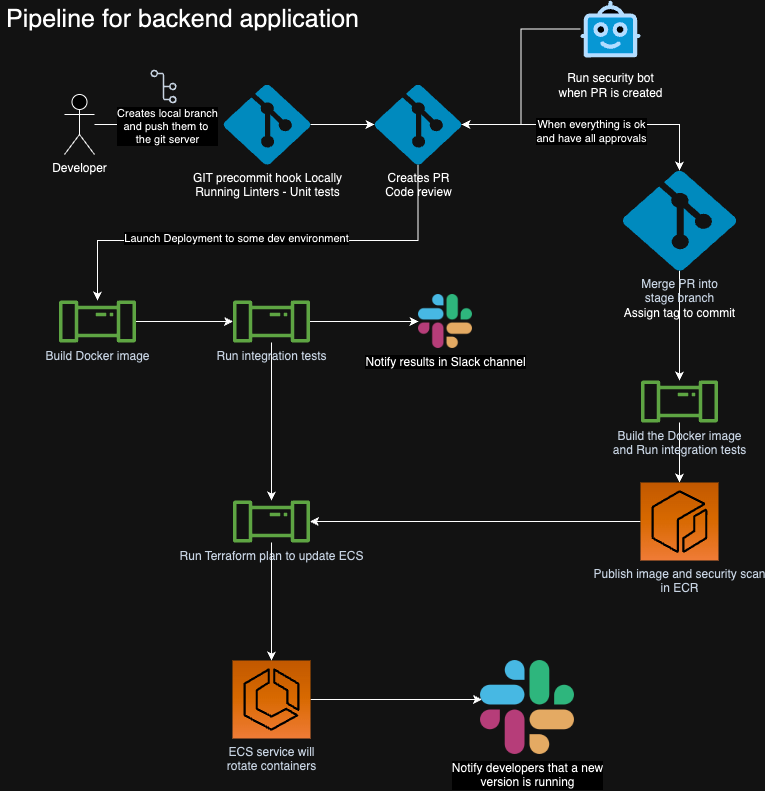

The diagram above was exported from draw.io. Its source (the exported page's mxGraphModel, read from the mxfile embedded in the PNG):
<mxGraphModel dx="1865" dy="1035" grid="1" gridSize="10" guides="1" tooltips="1" connect="1" arrows="1" fold="1" page="1" pageScale="1" pageWidth="827" pageHeight="1169" math="0" shadow="0">
  <root>
    <mxCell id="0" />
    <mxCell id="1" parent="0" />
    <mxCell id="yr6vm20PH7A9_dpf0srf-1" value="Pipeline for backend application" style="text;strokeColor=none;fillColor=none;align=left;verticalAlign=middle;spacingLeft=4;spacingRight=4;overflow=hidden;points=[[0,0.5],[1,0.5]];portConstraint=eastwest;rotatable=0;fontSize=25;" vertex="1" parent="1">
      <mxGeometry x="40" width="366" height="30" as="geometry" />
    </mxCell>
    <mxCell id="yr6vm20PH7A9_dpf0srf-2" value="Developer" style="shape=umlActor;verticalLabelPosition=bottom;verticalAlign=top;html=1;outlineConnect=0;" vertex="1" parent="1">
      <mxGeometry x="104" y="94" width="30" height="60" as="geometry" />
    </mxCell>
    <mxCell id="yr6vm20PH7A9_dpf0srf-3" style="edgeStyle=orthogonalEdgeStyle;rounded=0;orthogonalLoop=1;jettySize=auto;html=1;entryX=0;entryY=0.5;entryDx=0;entryDy=0;entryPerimeter=0;" edge="1" parent="1" source="yr6vm20PH7A9_dpf0srf-54" target="yr6vm20PH7A9_dpf0srf-59">
      <mxGeometry relative="1" as="geometry">
        <mxPoint x="400" y="124" as="targetPoint" />
        <mxPoint x="382" y="124" as="sourcePoint" />
      </mxGeometry>
    </mxCell>
    <mxCell id="yr6vm20PH7A9_dpf0srf-5" style="edgeStyle=orthogonalEdgeStyle;rounded=0;orthogonalLoop=1;jettySize=auto;html=1;" edge="1" parent="1" source="yr6vm20PH7A9_dpf0srf-2">
      <mxGeometry relative="1" as="geometry">
        <mxPoint x="254" y="124" as="targetPoint" />
      </mxGeometry>
    </mxCell>
    <mxCell id="yr6vm20PH7A9_dpf0srf-6" value="&lt;div&gt;Creates local branch&lt;/div&gt;&lt;div&gt;and push them to&amp;nbsp;&lt;/div&gt;&lt;div&gt;the git server&lt;/div&gt;" style="edgeLabel;html=1;align=center;verticalAlign=middle;resizable=0;points=[];" vertex="1" connectable="0" parent="yr6vm20PH7A9_dpf0srf-5">
      <mxGeometry x="0.2094" y="-1" relative="1" as="geometry">
        <mxPoint as="offset" />
      </mxGeometry>
    </mxCell>
    <mxCell id="yr6vm20PH7A9_dpf0srf-64" style="edgeStyle=orthogonalEdgeStyle;rounded=0;orthogonalLoop=1;jettySize=auto;html=1;" edge="1" parent="1" source="yr6vm20PH7A9_dpf0srf-8" target="yr6vm20PH7A9_dpf0srf-12">
      <mxGeometry relative="1" as="geometry" />
    </mxCell>
    <mxCell id="yr6vm20PH7A9_dpf0srf-8" value="Build Docker image" style="sketch=0;outlineConnect=0;fontColor=#232F3E;gradientColor=none;fillColor=#3F8624;strokeColor=none;dashed=0;verticalLabelPosition=bottom;verticalAlign=top;align=center;html=1;fontSize=12;fontStyle=0;aspect=fixed;pointerEvents=1;shape=mxgraph.aws4.iot_analytics_pipeline;" vertex="1" parent="1">
      <mxGeometry x="98" y="300" width="78" height="42" as="geometry" />
    </mxCell>
    <mxCell id="yr6vm20PH7A9_dpf0srf-68" style="edgeStyle=orthogonalEdgeStyle;rounded=0;orthogonalLoop=1;jettySize=auto;html=1;entryX=0;entryY=0.5;entryDx=0;entryDy=0;" edge="1" parent="1" source="yr6vm20PH7A9_dpf0srf-12" target="yr6vm20PH7A9_dpf0srf-14">
      <mxGeometry relative="1" as="geometry" />
    </mxCell>
    <mxCell id="yr6vm20PH7A9_dpf0srf-77" style="edgeStyle=orthogonalEdgeStyle;rounded=0;orthogonalLoop=1;jettySize=auto;html=1;" edge="1" parent="1" source="yr6vm20PH7A9_dpf0srf-12" target="yr6vm20PH7A9_dpf0srf-22">
      <mxGeometry relative="1" as="geometry" />
    </mxCell>
    <mxCell id="yr6vm20PH7A9_dpf0srf-12" value="Run integration tests" style="sketch=0;outlineConnect=0;fontColor=#232F3E;gradientColor=none;fillColor=#3F8624;strokeColor=none;dashed=0;verticalLabelPosition=bottom;verticalAlign=top;align=center;html=1;fontSize=12;fontStyle=0;aspect=fixed;pointerEvents=1;shape=mxgraph.aws4.iot_analytics_pipeline;" vertex="1" parent="1">
      <mxGeometry x="272" y="300" width="78" height="42" as="geometry" />
    </mxCell>
    <mxCell id="yr6vm20PH7A9_dpf0srf-14" value="Notify results in Slack channel" style="shape=image;html=1;verticalAlign=top;verticalLabelPosition=bottom;labelBackgroundColor=#ffffff;imageAspect=0;aspect=fixed;image=https://cdn2.iconfinder.com/data/icons/social-media-2285/512/1_Slack_colored_svg-128.png" vertex="1" parent="1">
      <mxGeometry x="458" y="294" width="54" height="54" as="geometry" />
    </mxCell>
    <mxCell id="yr6vm20PH7A9_dpf0srf-76" style="edgeStyle=orthogonalEdgeStyle;rounded=0;orthogonalLoop=1;jettySize=auto;html=1;" edge="1" parent="1" source="yr6vm20PH7A9_dpf0srf-18" target="yr6vm20PH7A9_dpf0srf-20">
      <mxGeometry relative="1" as="geometry" />
    </mxCell>
    <mxCell id="yr6vm20PH7A9_dpf0srf-18" value="Build the Docker image&lt;br&gt;and Run integration tests" style="sketch=0;outlineConnect=0;fontColor=#232F3E;gradientColor=none;fillColor=#3F8624;strokeColor=none;dashed=0;verticalLabelPosition=bottom;verticalAlign=top;align=center;html=1;fontSize=12;fontStyle=0;aspect=fixed;pointerEvents=1;shape=mxgraph.aws4.iot_analytics_pipeline;" vertex="1" parent="1">
      <mxGeometry x="680" y="380" width="78" height="42" as="geometry" />
    </mxCell>
    <mxCell id="yr6vm20PH7A9_dpf0srf-78" style="edgeStyle=orthogonalEdgeStyle;rounded=0;orthogonalLoop=1;jettySize=auto;html=1;" edge="1" parent="1" source="yr6vm20PH7A9_dpf0srf-20" target="yr6vm20PH7A9_dpf0srf-22">
      <mxGeometry relative="1" as="geometry" />
    </mxCell>
    <mxCell id="yr6vm20PH7A9_dpf0srf-20" value="Publish image and security scan&lt;br&gt;in ECR" style="sketch=0;points=[[0,0,0],[0.25,0,0],[0.5,0,0],[0.75,0,0],[1,0,0],[0,1,0],[0.25,1,0],[0.5,1,0],[0.75,1,0],[1,1,0],[0,0.25,0],[0,0.5,0],[0,0.75,0],[1,0.25,0],[1,0.5,0],[1,0.75,0]];outlineConnect=0;fontColor=#232F3E;gradientColor=#F78E04;gradientDirection=north;fillColor=#D05C17;strokeColor=#ffffff;dashed=0;verticalLabelPosition=bottom;verticalAlign=top;align=center;html=1;fontSize=12;fontStyle=0;aspect=fixed;shape=mxgraph.aws4.resourceIcon;resIcon=mxgraph.aws4.ecr;" vertex="1" parent="1">
      <mxGeometry x="680" y="482" width="78" height="78" as="geometry" />
    </mxCell>
    <mxCell id="yr6vm20PH7A9_dpf0srf-22" value="&lt;div&gt;Run Terraform plan to update&amp;nbsp;&lt;span style=&quot;background-color: initial;&quot;&gt;ECS&lt;/span&gt;&lt;/div&gt;" style="sketch=0;outlineConnect=0;fontColor=#232F3E;gradientColor=none;fillColor=#3F8624;strokeColor=none;dashed=0;verticalLabelPosition=bottom;verticalAlign=top;align=center;html=1;fontSize=12;fontStyle=0;aspect=fixed;pointerEvents=1;shape=mxgraph.aws4.iot_analytics_pipeline;" vertex="1" parent="1">
      <mxGeometry x="272" y="500" width="78" height="42" as="geometry" />
    </mxCell>
    <mxCell id="yr6vm20PH7A9_dpf0srf-23" style="edgeStyle=orthogonalEdgeStyle;rounded=0;orthogonalLoop=1;jettySize=auto;html=1;entryX=0.015;entryY=0.415;entryDx=0;entryDy=0;entryPerimeter=0;" edge="1" parent="1" source="yr6vm20PH7A9_dpf0srf-24" target="yr6vm20PH7A9_dpf0srf-25">
      <mxGeometry relative="1" as="geometry" />
    </mxCell>
    <mxCell id="yr6vm20PH7A9_dpf0srf-24" value="&lt;div&gt;ECS service will&lt;/div&gt;&lt;div&gt;rotate containers&lt;br&gt;&lt;/div&gt;" style="sketch=0;points=[[0,0,0],[0.25,0,0],[0.5,0,0],[0.75,0,0],[1,0,0],[0,1,0],[0.25,1,0],[0.5,1,0],[0.75,1,0],[1,1,0],[0,0.25,0],[0,0.5,0],[0,0.75,0],[1,0.25,0],[1,0.5,0],[1,0.75,0]];outlineConnect=0;fontColor=#232F3E;gradientColor=#F78E04;gradientDirection=north;fillColor=#D05C17;strokeColor=#ffffff;dashed=0;verticalLabelPosition=bottom;verticalAlign=top;align=center;html=1;fontSize=12;fontStyle=0;aspect=fixed;shape=mxgraph.aws4.resourceIcon;resIcon=mxgraph.aws4.ecs;" vertex="1" parent="1">
      <mxGeometry x="272" y="660" width="78" height="78" as="geometry" />
    </mxCell>
    <mxCell id="yr6vm20PH7A9_dpf0srf-25" value="&lt;div&gt;Notify developers that a new&lt;/div&gt;&lt;div&gt;version is running&lt;br&gt;&lt;/div&gt;" style="shape=image;html=1;verticalAlign=top;verticalLabelPosition=bottom;labelBackgroundColor=#ffffff;imageAspect=0;aspect=fixed;image=https://cdn2.iconfinder.com/data/icons/social-media-2285/512/1_Slack_colored_svg-128.png" vertex="1" parent="1">
      <mxGeometry x="520" y="660" width="94" height="94" as="geometry" />
    </mxCell>
    <mxCell id="yr6vm20PH7A9_dpf0srf-54" value="GIT precommit hook Locally&lt;br&gt;Running Linters - Unit tests" style="verticalLabelPosition=bottom;html=1;verticalAlign=top;align=center;strokeColor=none;fillColor=#00BEF2;shape=mxgraph.azure.git_repository;" vertex="1" parent="1">
      <mxGeometry x="263" y="84" width="87" height="80" as="geometry" />
    </mxCell>
    <mxCell id="yr6vm20PH7A9_dpf0srf-56" value="" style="sketch=0;outlineConnect=0;fontColor=#232F3E;gradientColor=none;fillColor=#232F3D;strokeColor=none;dashed=0;verticalLabelPosition=bottom;verticalAlign=top;align=center;html=1;fontSize=12;fontStyle=0;aspect=fixed;pointerEvents=1;shape=mxgraph.aws4.git_repository;" vertex="1" parent="1">
      <mxGeometry x="190" y="69" width="26.15" height="34" as="geometry" />
    </mxCell>
    <mxCell id="yr6vm20PH7A9_dpf0srf-66" style="edgeStyle=orthogonalEdgeStyle;rounded=0;orthogonalLoop=1;jettySize=auto;html=1;" edge="1" parent="1" source="yr6vm20PH7A9_dpf0srf-59" target="yr6vm20PH7A9_dpf0srf-8">
      <mxGeometry relative="1" as="geometry">
        <Array as="points">
          <mxPoint x="458" y="240" />
          <mxPoint x="137" y="240" />
        </Array>
      </mxGeometry>
    </mxCell>
    <mxCell id="yr6vm20PH7A9_dpf0srf-67" value="Launch Deployment to some dev environment" style="edgeLabel;html=1;align=center;verticalAlign=middle;resizable=0;points=[];" vertex="1" connectable="0" parent="yr6vm20PH7A9_dpf0srf-66">
      <mxGeometry x="0.1325" y="-3" relative="1" as="geometry">
        <mxPoint as="offset" />
      </mxGeometry>
    </mxCell>
    <mxCell id="yr6vm20PH7A9_dpf0srf-71" style="edgeStyle=orthogonalEdgeStyle;rounded=0;orthogonalLoop=1;jettySize=auto;html=1;entryX=0.5;entryY=0;entryDx=0;entryDy=0;entryPerimeter=0;" edge="1" parent="1" source="yr6vm20PH7A9_dpf0srf-59" target="yr6vm20PH7A9_dpf0srf-72">
      <mxGeometry relative="1" as="geometry">
        <mxPoint x="720" y="170" as="targetPoint" />
      </mxGeometry>
    </mxCell>
    <mxCell id="yr6vm20PH7A9_dpf0srf-73" value="When everything is ok&lt;br&gt;and have all approvals" style="edgeLabel;html=1;align=center;verticalAlign=middle;resizable=0;points=[];" vertex="1" connectable="0" parent="yr6vm20PH7A9_dpf0srf-71">
      <mxGeometry x="-0.2121" relative="1" as="geometry">
        <mxPoint x="25" y="6" as="offset" />
      </mxGeometry>
    </mxCell>
    <mxCell id="yr6vm20PH7A9_dpf0srf-59" value="Creates PR&lt;br&gt;Code review" style="verticalLabelPosition=bottom;html=1;verticalAlign=top;align=center;strokeColor=none;fillColor=#00BEF2;shape=mxgraph.azure.git_repository;" vertex="1" parent="1">
      <mxGeometry x="414" y="84" width="87" height="80" as="geometry" />
    </mxCell>
    <mxCell id="yr6vm20PH7A9_dpf0srf-69" value="Run security bot &lt;br&gt;when PR is created" style="verticalLabelPosition=bottom;aspect=fixed;html=1;shape=mxgraph.salesforce.bots;" vertex="1" parent="1">
      <mxGeometry x="620" width="60" height="57" as="geometry" />
    </mxCell>
    <mxCell id="yr6vm20PH7A9_dpf0srf-70" style="edgeStyle=orthogonalEdgeStyle;rounded=0;orthogonalLoop=1;jettySize=auto;html=1;entryX=1;entryY=0.5;entryDx=0;entryDy=0;entryPerimeter=0;" edge="1" parent="1" source="yr6vm20PH7A9_dpf0srf-69" target="yr6vm20PH7A9_dpf0srf-59">
      <mxGeometry relative="1" as="geometry" />
    </mxCell>
    <mxCell id="yr6vm20PH7A9_dpf0srf-75" style="edgeStyle=orthogonalEdgeStyle;rounded=0;orthogonalLoop=1;jettySize=auto;html=1;" edge="1" parent="1" source="yr6vm20PH7A9_dpf0srf-72" target="yr6vm20PH7A9_dpf0srf-18">
      <mxGeometry relative="1" as="geometry" />
    </mxCell>
    <mxCell id="yr6vm20PH7A9_dpf0srf-72" value="&lt;div style=&quot;border-color: var(--border-color); color: rgb(35, 47, 62);&quot;&gt;Merge PR into&lt;/div&gt;&lt;div style=&quot;border-color: var(--border-color); color: rgb(35, 47, 62);&quot;&gt;stage branch&lt;br style=&quot;border-color: var(--border-color);&quot;&gt;&lt;/div&gt;Assign tag to commit" style="verticalLabelPosition=bottom;html=1;verticalAlign=top;align=center;strokeColor=none;fillColor=#00BEF2;shape=mxgraph.azure.git_repository;" vertex="1" parent="1">
      <mxGeometry x="662" y="170" width="114" height="100" as="geometry" />
    </mxCell>
    <mxCell id="yr6vm20PH7A9_dpf0srf-79" style="edgeStyle=orthogonalEdgeStyle;rounded=0;orthogonalLoop=1;jettySize=auto;html=1;entryX=0.5;entryY=0;entryDx=0;entryDy=0;entryPerimeter=0;" edge="1" parent="1" source="yr6vm20PH7A9_dpf0srf-22" target="yr6vm20PH7A9_dpf0srf-24">
      <mxGeometry relative="1" as="geometry" />
    </mxCell>
  </root>
</mxGraphModel>